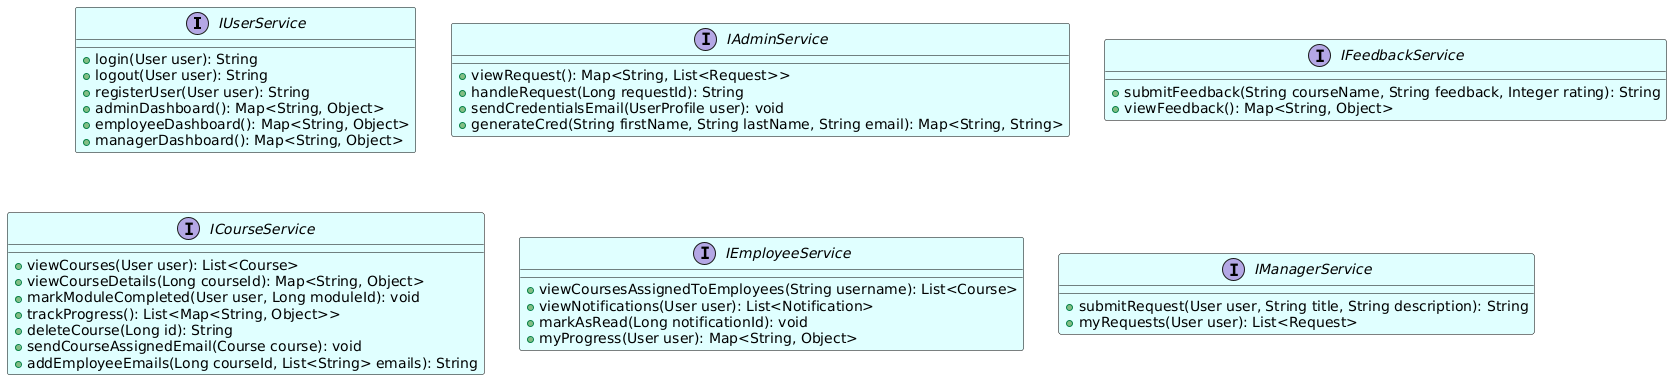

The diagram above was rendered by PlantUML. Its source (embedded in the PNG):
@startuml
skinparam class {
    BackgroundColor LightCyan
    ArrowColor DarkBlue
    BorderColor Black
}

interface IUserService {
    + login(User user): String 
    + logout(User user): String 
    + registerUser(User user): String 
    + adminDashboard(): Map<String, Object> 
    + employeeDashboard(): Map<String, Object> 
    + managerDashboard(): Map<String, Object> 
}

interface IAdminService {
    + viewRequest(): Map<String, List<Request>> 
    + handleRequest(Long requestId): String 
    + sendCredentialsEmail(UserProfile user): void 
    + generateCred(String firstName, String lastName, String email): Map<String, String> 
}

interface IFeedbackService {
    + submitFeedback(String courseName, String feedback, Integer rating): String 
    + viewFeedback(): Map<String, Object> 
}

interface ICourseService {
    + viewCourses(User user): List<Course> 
    + viewCourseDetails(Long courseId): Map<String, Object> 
    + markModuleCompleted(User user, Long moduleId): void 
    + trackProgress(): List<Map<String, Object>> 
    + deleteCourse(Long id): String
    + sendCourseAssignedEmail(Course course): void 
    + addEmployeeEmails(Long courseId, List<String> emails): String 
}

interface IEmployeeService {
    + viewCoursesAssignedToEmployees(String username): List<Course> 
    + viewNotifications(User user): List<Notification>
    + markAsRead(Long notificationId): void 
    + myProgress(User user): Map<String, Object> 
}

interface IManagerService {
    + submitRequest(User user, String title, String description): String 
    + myRequests(User user): List<Request> 
}
@enduml